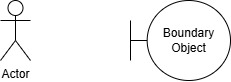

The diagram above was exported from draw.io. Its source (the exported page's mxGraphModel, read from the mxfile embedded in the PNG):
<mxGraphModel dx="2743" dy="1746" grid="1" gridSize="10" guides="1" tooltips="1" connect="1" arrows="1" fold="1" page="1" pageScale="1" pageWidth="1169" pageHeight="827" math="0" shadow="0">
  <root>
    <object label="" id="0">
      <mxCell />
    </object>
    <mxCell id="1" parent="0" />
    <mxCell id="P3LjMbLQlxsCDJBIVukC-1" parent="1" style="shape=umlActor;verticalLabelPosition=bottom;verticalAlign=top;html=1;outlineConnect=0;" value="Actor" vertex="1">
      <mxGeometry height="60" width="30" x="130" y="40" as="geometry" />
    </mxCell>
    <mxCell id="P3LjMbLQlxsCDJBIVukC-2" parent="1" style="shape=umlBoundary;whiteSpace=wrap;html=1;" value="Boundary Object" vertex="1">
      <mxGeometry height="80" width="100" x="260" y="40" as="geometry" />
    </mxCell>
  </root>
</mxGraphModel>